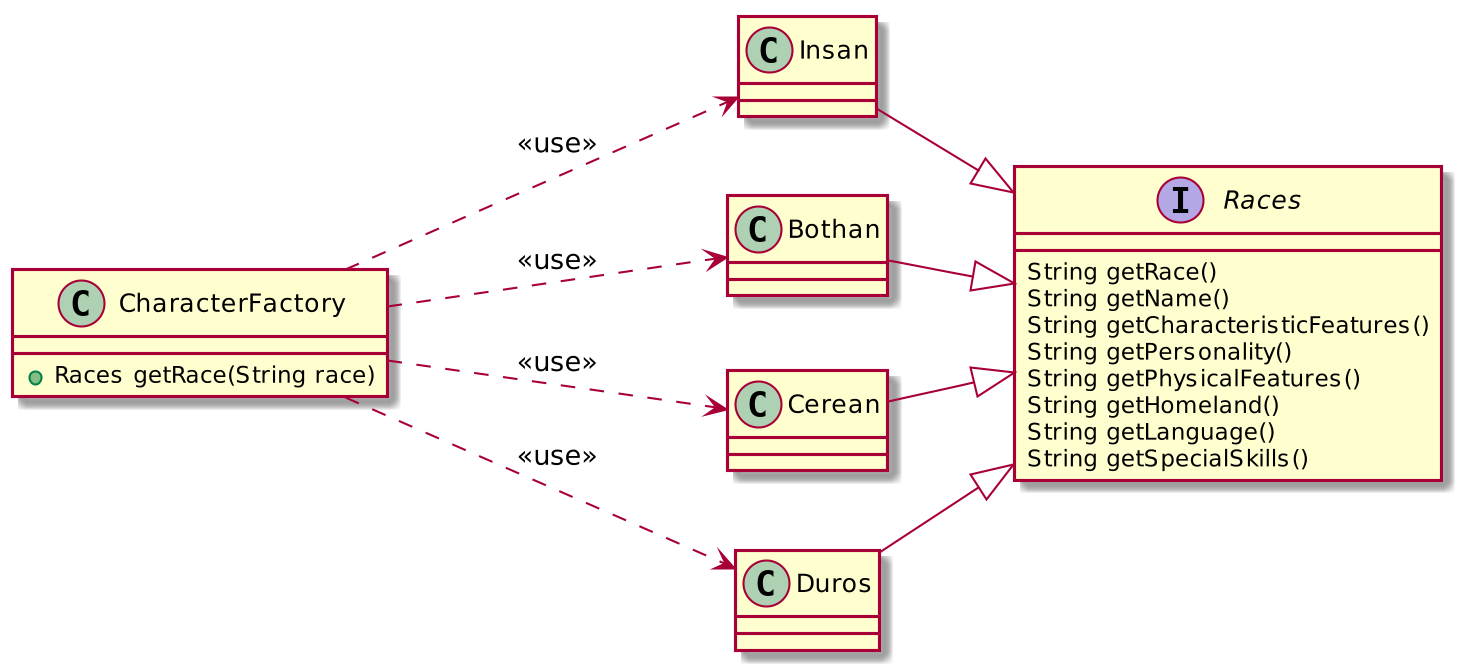

The diagram above was rendered by PlantUML. Its source (embedded in the PNG):
@startuml
skinparam dpi 200

left to right direction

Interface Races{
    String getRace()
    String getName()
    String getCharacteristicFeatures()
    String getPersonality()
    String getPhysicalFeatures()
    String getHomeland()
    String getLanguage()
    String getSpecialSkills()
}

Class Insan{

}

Class Bothan{

}

Class Cerean{

}
Class Duros{

}

Class CharacterFactory{
    + Races getRace(String race)
}

Insan --|> Races
Bothan --|> Races
Cerean --|> Races
Duros --|> Races

CharacterFactory ..-> Insan : <<use>>
CharacterFactory ..-> Bothan : <<use>>
CharacterFactory ..-> Cerean : <<use>>
CharacterFactory ..-> Duros : <<use>>


@enduml